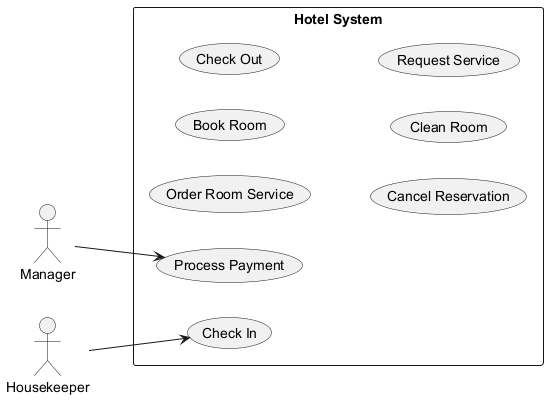

The diagram above was rendered by PlantUML. Its source (embedded in the PNG):
@startuml
skinparam monochrome true
left to right direction
actor "Manager" as Manager
actor "Housekeeper" as Housekeeper
rectangle "Hotel System" {
  usecase "Process Payment" as UC_ProcessPayment
  usecase "Order Room Service" as UC_OrderRoomService
  usecase "Book Room" as UC_BookRoom
  usecase "Check Out" as UC_CheckOut
  usecase "Check In" as UC_CheckIn
  usecase "Cancel Reservation" as UC_CancelReservation
  usecase "Clean Room" as UC_CleanRoom
  usecase "Request Service" as UC_RequestService
}
Manager --> UC_ProcessPayment
Housekeeper --> UC_CheckIn
@enduml